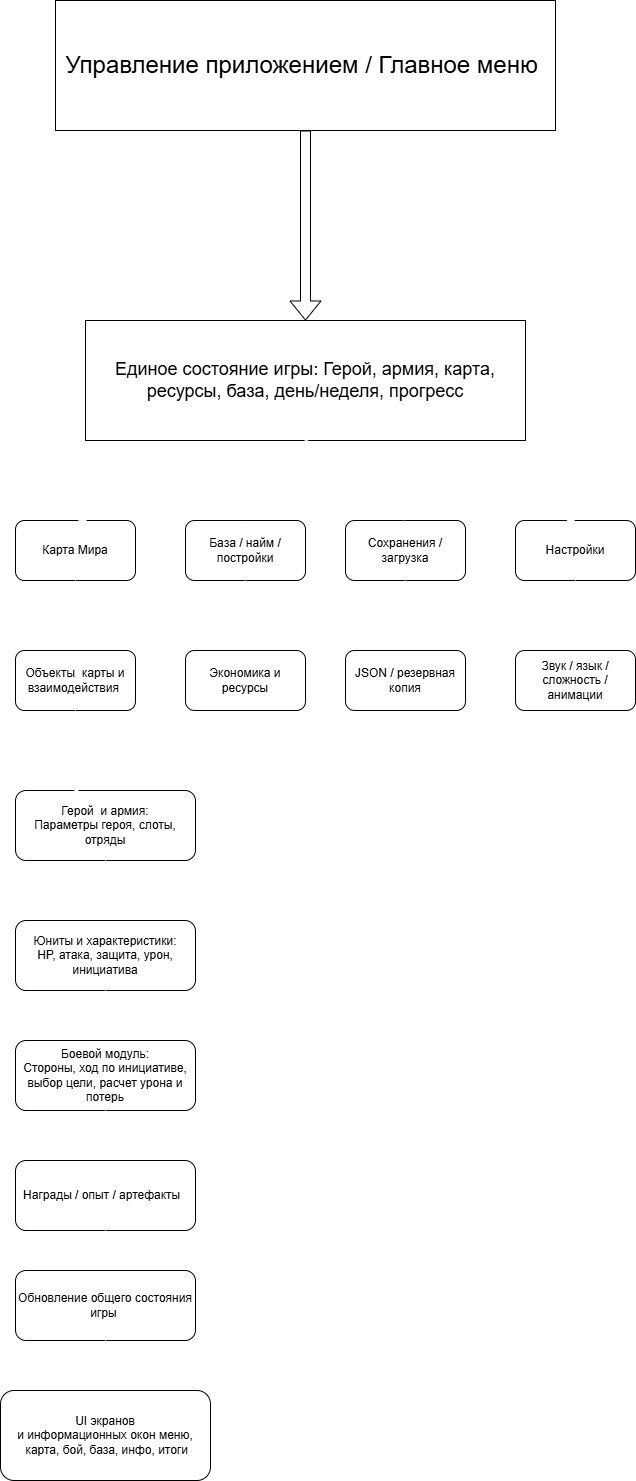

The diagram above was exported from draw.io. Its source (the exported page's mxGraphModel, read from the mxfile embedded in the PNG):
<mxGraphModel dx="683" dy="790" grid="1" gridSize="10" guides="1" tooltips="1" connect="1" arrows="1" fold="1" page="1" pageScale="1" pageWidth="827" pageHeight="1169" math="0" shadow="0">
  <root>
    <mxCell id="0" />
    <mxCell id="1" parent="0" />
    <mxCell id="HNbgR1iZDbuxaOucdLfz-1" parent="1" style="rounded=0;whiteSpace=wrap;html=1;" value="&lt;font style=&quot;font-size: 24px;&quot;&gt;Управление приложением / Главное меню&amp;nbsp;&lt;/font&gt;" vertex="1">
      <mxGeometry height="130" width="500" x="140" y="430" as="geometry" />
    </mxCell>
    <mxCell id="HNbgR1iZDbuxaOucdLfz-2" edge="1" parent="1" source="HNbgR1iZDbuxaOucdLfz-1" style="shape=flexArrow;endArrow=classic;html=1;rounded=0;exitX=0.5;exitY=1;exitDx=0;exitDy=0;entryX=0.5;entryY=0;entryDx=0;entryDy=0;fillColor=light-dark(#FFFFFF,#FFFFFF);" target="HNbgR1iZDbuxaOucdLfz-3" value="">
      <mxGeometry height="50" relative="1" width="50" as="geometry">
        <mxPoint x="360" y="810" as="sourcePoint" />
        <mxPoint x="400" y="710" as="targetPoint" />
      </mxGeometry>
    </mxCell>
    <mxCell id="HNbgR1iZDbuxaOucdLfz-3" parent="1" style="rounded=0;whiteSpace=wrap;html=1;" value="&lt;font style=&quot;font-size: 18px;&quot;&gt;Единое состояние игры: Герой, армия, карта, ресурсы, база, день/неделя, прогресс&lt;/font&gt;" vertex="1">
      <mxGeometry height="120" width="440" x="170" y="750" as="geometry" />
    </mxCell>
    <mxCell id="HNbgR1iZDbuxaOucdLfz-4" parent="1" style="rounded=1;whiteSpace=wrap;html=1;" value="Карта Мира" vertex="1">
      <mxGeometry height="60" width="120" x="100" y="950" as="geometry" />
    </mxCell>
    <mxCell id="HNbgR1iZDbuxaOucdLfz-5" parent="1" style="rounded=1;whiteSpace=wrap;html=1;" value="База / найм / постройки" vertex="1">
      <mxGeometry height="60" width="120" x="270" y="950" as="geometry" />
    </mxCell>
    <mxCell id="HNbgR1iZDbuxaOucdLfz-6" parent="1" style="rounded=1;whiteSpace=wrap;html=1;" value="Сохранения / загрузка" vertex="1">
      <mxGeometry height="60" width="120" x="430" y="950" as="geometry" />
    </mxCell>
    <mxCell id="HNbgR1iZDbuxaOucdLfz-7" parent="1" style="rounded=1;whiteSpace=wrap;html=1;" value="Настройки" vertex="1">
      <mxGeometry height="60" width="120" x="600" y="950" as="geometry" />
    </mxCell>
    <mxCell id="HNbgR1iZDbuxaOucdLfz-9" edge="1" parent="1" style="endArrow=classic;html=1;rounded=0;exitX=0.5;exitY=1;exitDx=0;exitDy=0;entryX=0.5;entryY=0;entryDx=0;entryDy=0;fillColor=none;strokeColor=light-dark(#FFFFFF,#FFFFFF);" value="">
      <mxGeometry height="50" relative="1" width="50" as="geometry">
        <mxPoint x="392" y="870" as="sourcePoint" />
        <mxPoint x="162" y="950" as="targetPoint" />
      </mxGeometry>
    </mxCell>
    <mxCell id="HNbgR1iZDbuxaOucdLfz-10" edge="1" parent="1" source="HNbgR1iZDbuxaOucdLfz-3" style="endArrow=classic;html=1;rounded=0;exitX=0.5;exitY=1;exitDx=0;exitDy=0;entryX=0.5;entryY=0;entryDx=0;entryDy=0;fillColor=none;strokeColor=light-dark(#FFFFFF,#FFFFFF);" target="HNbgR1iZDbuxaOucdLfz-5" value="">
      <mxGeometry height="50" relative="1" width="50" as="geometry">
        <mxPoint x="580" y="1160" as="sourcePoint" />
        <mxPoint x="350" y="1240" as="targetPoint" />
      </mxGeometry>
    </mxCell>
    <mxCell id="HNbgR1iZDbuxaOucdLfz-11" edge="1" parent="1" source="HNbgR1iZDbuxaOucdLfz-3" style="endArrow=classic;html=1;rounded=0;exitX=0.5;exitY=1;exitDx=0;exitDy=0;entryX=0.5;entryY=0;entryDx=0;entryDy=0;fillColor=none;strokeColor=light-dark(#FFFFFF,#FFFFFF);" target="HNbgR1iZDbuxaOucdLfz-6" value="">
      <mxGeometry height="50" relative="1" width="50" as="geometry">
        <mxPoint x="590" y="1120" as="sourcePoint" />
        <mxPoint x="360" y="1200" as="targetPoint" />
      </mxGeometry>
    </mxCell>
    <mxCell id="HNbgR1iZDbuxaOucdLfz-12" edge="1" parent="1" source="HNbgR1iZDbuxaOucdLfz-3" style="endArrow=classic;html=1;rounded=0;exitX=0.5;exitY=1;exitDx=0;exitDy=0;fillColor=none;strokeColor=light-dark(#FFFFFF,#FFFFFF);" value="">
      <mxGeometry height="50" relative="1" width="50" as="geometry">
        <mxPoint x="650" y="1160" as="sourcePoint" />
        <mxPoint x="660" y="950" as="targetPoint" />
      </mxGeometry>
    </mxCell>
    <mxCell id="HNbgR1iZDbuxaOucdLfz-13" parent="1" style="rounded=1;whiteSpace=wrap;html=1;" value="Объекты&amp;nbsp; карты и взаимодействия&amp;nbsp;" vertex="1">
      <mxGeometry height="60" width="120" x="100" y="1080" as="geometry" />
    </mxCell>
    <mxCell id="HNbgR1iZDbuxaOucdLfz-14" parent="1" style="rounded=1;whiteSpace=wrap;html=1;" value="Экономика и ресурсы" vertex="1">
      <mxGeometry height="60" width="120" x="270" y="1080" as="geometry" />
    </mxCell>
    <mxCell id="HNbgR1iZDbuxaOucdLfz-23" edge="1" parent="1" source="HNbgR1iZDbuxaOucdLfz-6" style="edgeStyle=orthogonalEdgeStyle;rounded=0;orthogonalLoop=1;jettySize=auto;html=1;exitX=0.5;exitY=1;exitDx=0;exitDy=0;entryX=0.5;entryY=0;entryDx=0;entryDy=0;fillColor=light-dark(transparent,#FFFFFF);strokeColor=light-dark(#FFFFFF,#FFFFFF);" target="HNbgR1iZDbuxaOucdLfz-15" value="">
      <mxGeometry relative="1" as="geometry">
        <Array as="points" />
        <mxPoint x="460" y="1060" as="sourcePoint" />
        <mxPoint x="510" y="1040" as="targetPoint" />
      </mxGeometry>
    </mxCell>
    <mxCell id="HNbgR1iZDbuxaOucdLfz-15" parent="1" style="rounded=1;whiteSpace=wrap;html=1;" value="JSON / резервная копия" vertex="1">
      <mxGeometry height="60" width="120" x="430" y="1080" as="geometry" />
    </mxCell>
    <mxCell id="HNbgR1iZDbuxaOucdLfz-18" parent="1" style="rounded=1;whiteSpace=wrap;html=1;" value="Звук / язык / сложность / анимации" vertex="1">
      <mxGeometry height="60" width="120" x="600" y="1080" as="geometry" />
    </mxCell>
    <mxCell id="HNbgR1iZDbuxaOucdLfz-19" edge="1" parent="1" source="HNbgR1iZDbuxaOucdLfz-4" style="endArrow=classic;html=1;rounded=0;exitX=0.5;exitY=1;exitDx=0;exitDy=0;entryX=0.5;entryY=0;entryDx=0;entryDy=0;fillColor=light-dark(transparent,#FFFFFF);strokeColor=light-dark(#FFFFFF,#FFFFFF);" target="HNbgR1iZDbuxaOucdLfz-13" value="">
      <mxGeometry height="50" relative="1" width="50" as="geometry">
        <mxPoint x="360" y="1070" as="sourcePoint" />
        <mxPoint x="410" y="1020" as="targetPoint" />
      </mxGeometry>
    </mxCell>
    <mxCell id="HNbgR1iZDbuxaOucdLfz-20" edge="1" parent="1" source="HNbgR1iZDbuxaOucdLfz-5" style="endArrow=classic;html=1;rounded=0;exitX=0.5;exitY=1;exitDx=0;exitDy=0;entryX=0.5;entryY=0;entryDx=0;entryDy=0;fillColor=none;strokeColor=light-dark(#FFFFFF,#FFFFFF);" target="HNbgR1iZDbuxaOucdLfz-14" value="">
      <mxGeometry height="50" relative="1" width="50" as="geometry">
        <mxPoint x="450" y="1100" as="sourcePoint" />
        <mxPoint x="500" y="1050" as="targetPoint" />
      </mxGeometry>
    </mxCell>
    <mxCell id="HNbgR1iZDbuxaOucdLfz-21" edge="1" parent="1" source="HNbgR1iZDbuxaOucdLfz-7" style="endArrow=classic;html=1;rounded=0;exitX=0.5;exitY=1;exitDx=0;exitDy=0;entryX=0.5;entryY=0;entryDx=0;entryDy=0;fillColor=light-dark(transparent,#FFFFFF);strokeColor=light-dark(#FFFFFF,#FFFFFF);" target="HNbgR1iZDbuxaOucdLfz-18" value="">
      <mxGeometry height="50" relative="1" width="50" as="geometry">
        <Array as="points">
          <mxPoint x="660" y="1050" />
        </Array>
        <mxPoint x="500" y="1120" as="sourcePoint" />
        <mxPoint x="550" y="1070" as="targetPoint" />
      </mxGeometry>
    </mxCell>
    <mxCell id="HNbgR1iZDbuxaOucdLfz-25" parent="1" style="rounded=1;whiteSpace=wrap;html=1;" value="Герой&amp;nbsp; и армия:&lt;div&gt;Параметры героя, слоты, отряды&lt;/div&gt;" vertex="1">
      <mxGeometry height="70" width="180" x="100" y="1220" as="geometry" />
    </mxCell>
    <mxCell id="HNbgR1iZDbuxaOucdLfz-26" parent="1" style="rounded=1;whiteSpace=wrap;html=1;" value="Юниты и характеристики:&lt;div&gt;&lt;div&gt;HP, атака, защита, урон, инициатива&lt;/div&gt;&lt;/div&gt;" vertex="1">
      <mxGeometry height="70" width="180" x="100" y="1350" as="geometry" />
    </mxCell>
    <mxCell id="HNbgR1iZDbuxaOucdLfz-27" parent="1" style="rounded=1;whiteSpace=wrap;html=1;" value="Боевой модуль:&lt;div&gt;Стороны, ход по инициативе, выбор цели, расчет урона и потерь&lt;/div&gt;" vertex="1">
      <mxGeometry height="70" width="180" x="100" y="1470" as="geometry" />
    </mxCell>
    <mxCell id="HNbgR1iZDbuxaOucdLfz-28" parent="1" style="rounded=1;whiteSpace=wrap;html=1;" value="Обновление общего состояния игры&amp;nbsp;" vertex="1">
      <mxGeometry height="70" width="180" x="100" y="1700" as="geometry" />
    </mxCell>
    <mxCell id="HNbgR1iZDbuxaOucdLfz-29" parent="1" style="rounded=1;whiteSpace=wrap;html=1;" value="&amp;nbsp;UI экранов&amp;nbsp;&lt;div&gt;и информационных окон&amp;nbsp;меню,&lt;div&gt;&amp;nbsp;карта, бой, база, инфо, итоги&lt;/div&gt;&lt;/div&gt;" vertex="1">
      <mxGeometry height="90" width="210" x="85" y="1820" as="geometry" />
    </mxCell>
    <mxCell id="HNbgR1iZDbuxaOucdLfz-30" parent="1" style="rounded=1;whiteSpace=wrap;html=1;" value="Награды / опыт / артефакты&amp;nbsp;&amp;nbsp;" vertex="1">
      <mxGeometry height="70" width="180" x="100" y="1590" as="geometry" />
    </mxCell>
    <mxCell id="HNbgR1iZDbuxaOucdLfz-31" edge="1" parent="1" source="HNbgR1iZDbuxaOucdLfz-13" style="endArrow=classic;html=1;rounded=0;exitX=0.5;exitY=1;exitDx=0;exitDy=0;entryX=0.339;entryY=0.057;entryDx=0;entryDy=0;entryPerimeter=0;fillColor=light-dark(transparent,#FFFFFF);strokeColor=light-dark(#FFFFFF,#FFFFFF);" target="HNbgR1iZDbuxaOucdLfz-25" value="">
      <mxGeometry height="50" relative="1" width="50" as="geometry">
        <mxPoint x="360" y="1040" as="sourcePoint" />
        <mxPoint x="410" y="990" as="targetPoint" />
      </mxGeometry>
    </mxCell>
    <mxCell id="HNbgR1iZDbuxaOucdLfz-32" edge="1" parent="1" source="HNbgR1iZDbuxaOucdLfz-25" style="endArrow=classic;html=1;rounded=0;exitX=0.5;exitY=1;exitDx=0;exitDy=0;entryX=0.5;entryY=0;entryDx=0;entryDy=0;fillColor=light-dark(transparent,#FFFFFF);strokeColor=light-dark(#FFFFFF,#FFFFFF);" target="HNbgR1iZDbuxaOucdLfz-26" value="">
      <mxGeometry height="50" relative="1" width="50" as="geometry">
        <mxPoint x="450" y="1370" as="sourcePoint" />
        <mxPoint x="451" y="1454" as="targetPoint" />
      </mxGeometry>
    </mxCell>
    <mxCell id="HNbgR1iZDbuxaOucdLfz-33" edge="1" parent="1" source="HNbgR1iZDbuxaOucdLfz-28" style="endArrow=classic;html=1;rounded=0;exitX=0.5;exitY=1;exitDx=0;exitDy=0;entryX=0.5;entryY=0;entryDx=0;entryDy=0;fillColor=light-dark(transparent,#FFFFFF);strokeColor=light-dark(#FFFFFF,#FFFFFF);" target="HNbgR1iZDbuxaOucdLfz-29" value="">
      <mxGeometry height="50" relative="1" width="50" as="geometry">
        <mxPoint x="440" y="1720" as="sourcePoint" />
        <mxPoint x="441" y="1804" as="targetPoint" />
      </mxGeometry>
    </mxCell>
    <mxCell id="HNbgR1iZDbuxaOucdLfz-34" edge="1" parent="1" source="HNbgR1iZDbuxaOucdLfz-27" style="endArrow=classic;html=1;rounded=0;exitX=0.5;exitY=1;exitDx=0;exitDy=0;entryX=0.5;entryY=0;entryDx=0;entryDy=0;fillColor=light-dark(transparent,#FFFFFF);strokeColor=light-dark(#FFFFFF,#FFFFFF);" target="HNbgR1iZDbuxaOucdLfz-30" value="">
      <mxGeometry height="50" relative="1" width="50" as="geometry">
        <mxPoint x="430" y="1740" as="sourcePoint" />
        <mxPoint x="431" y="1824" as="targetPoint" />
      </mxGeometry>
    </mxCell>
    <mxCell id="HNbgR1iZDbuxaOucdLfz-35" edge="1" parent="1" source="HNbgR1iZDbuxaOucdLfz-26" style="endArrow=classic;html=1;rounded=0;entryX=0.5;entryY=0;entryDx=0;entryDy=0;exitX=0.5;exitY=1;exitDx=0;exitDy=0;fillColor=light-dark(transparent,#FFFFFF);strokeColor=light-dark(#FFFFFF,#FFFFFF);" target="HNbgR1iZDbuxaOucdLfz-27" value="">
      <mxGeometry height="50" relative="1" width="50" as="geometry">
        <mxPoint x="180" y="1690" as="sourcePoint" />
        <mxPoint x="181" y="1774" as="targetPoint" />
      </mxGeometry>
    </mxCell>
    <mxCell id="HNbgR1iZDbuxaOucdLfz-36" edge="1" parent="1" source="HNbgR1iZDbuxaOucdLfz-30" style="endArrow=classic;html=1;rounded=0;exitX=0.5;exitY=1;exitDx=0;exitDy=0;entryX=0.5;entryY=0;entryDx=0;entryDy=0;fillColor=light-dark(transparent,#FFFFFF);strokeColor=light-dark(#FFFFFF,#FFFFFF);" target="HNbgR1iZDbuxaOucdLfz-28" value="">
      <mxGeometry height="50" relative="1" width="50" as="geometry">
        <mxPoint x="310" y="1750" as="sourcePoint" />
        <mxPoint x="311" y="1834" as="targetPoint" />
      </mxGeometry>
    </mxCell>
  </root>
</mxGraphModel>